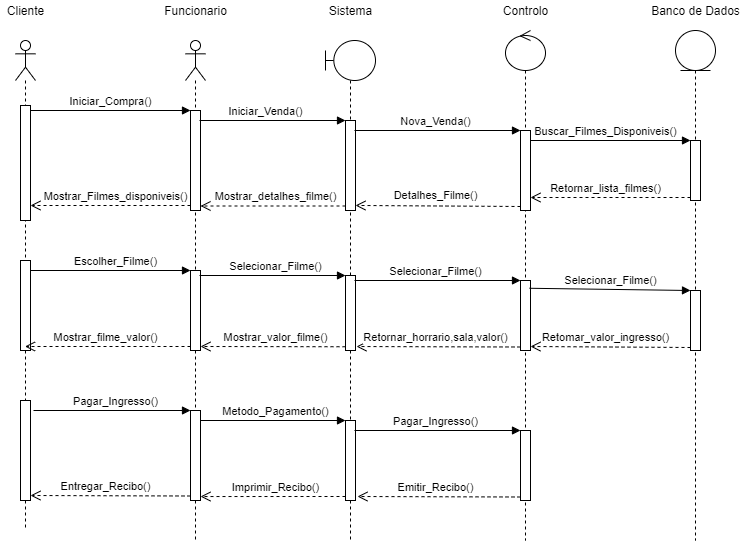

The diagram above was exported from draw.io. Its source (the exported page's mxGraphModel, read from the mxfile embedded in the PNG):
<mxGraphModel dx="926" dy="666" grid="1" gridSize="10" guides="1" tooltips="1" connect="1" arrows="1" fold="1" page="1" pageScale="1" pageWidth="827" pageHeight="1169" math="0" shadow="0">
  <root>
    <mxCell id="0" />
    <mxCell id="1" parent="0" />
    <mxCell id="mAzLdvFwmfAE1kd4rawD-1" value="" style="shape=umlLifeline;participant=umlActor;perimeter=lifelinePerimeter;whiteSpace=wrap;html=1;container=1;collapsible=0;recursiveResize=0;verticalAlign=top;spacingTop=36;outlineConnect=0;" parent="1" vertex="1">
      <mxGeometry x="90" y="90" width="20" height="490" as="geometry" />
    </mxCell>
    <mxCell id="mAzLdvFwmfAE1kd4rawD-12" value="" style="html=1;points=[];perimeter=orthogonalPerimeter;" parent="mAzLdvFwmfAE1kd4rawD-1" vertex="1">
      <mxGeometry x="5" y="65" width="10" height="115" as="geometry" />
    </mxCell>
    <mxCell id="mAzLdvFwmfAE1kd4rawD-25" value="" style="html=1;points=[];perimeter=orthogonalPerimeter;" parent="mAzLdvFwmfAE1kd4rawD-1" vertex="1">
      <mxGeometry x="5" y="220" width="10" height="90" as="geometry" />
    </mxCell>
    <mxCell id="mAzLdvFwmfAE1kd4rawD-48" value="" style="html=1;points=[];perimeter=orthogonalPerimeter;" parent="mAzLdvFwmfAE1kd4rawD-1" vertex="1">
      <mxGeometry x="5" y="360" width="10" height="100" as="geometry" />
    </mxCell>
    <mxCell id="mAzLdvFwmfAE1kd4rawD-2" value="" style="shape=umlLifeline;participant=umlActor;perimeter=lifelinePerimeter;whiteSpace=wrap;html=1;container=1;collapsible=0;recursiveResize=0;verticalAlign=top;spacingTop=36;outlineConnect=0;" parent="1" vertex="1">
      <mxGeometry x="260" y="90" width="20" height="500" as="geometry" />
    </mxCell>
    <mxCell id="mAzLdvFwmfAE1kd4rawD-9" value="" style="html=1;points=[];perimeter=orthogonalPerimeter;" parent="mAzLdvFwmfAE1kd4rawD-2" vertex="1">
      <mxGeometry x="5" y="70" width="10" height="100" as="geometry" />
    </mxCell>
    <mxCell id="mAzLdvFwmfAE1kd4rawD-26" value="" style="html=1;points=[];perimeter=orthogonalPerimeter;" parent="mAzLdvFwmfAE1kd4rawD-2" vertex="1">
      <mxGeometry x="5" y="230" width="10" height="80" as="geometry" />
    </mxCell>
    <mxCell id="mAzLdvFwmfAE1kd4rawD-39" value="" style="html=1;points=[];perimeter=orthogonalPerimeter;" parent="mAzLdvFwmfAE1kd4rawD-2" vertex="1">
      <mxGeometry x="5" y="370" width="10" height="90" as="geometry" />
    </mxCell>
    <mxCell id="mAzLdvFwmfAE1kd4rawD-3" value="" style="shape=umlLifeline;participant=umlControl;perimeter=lifelinePerimeter;whiteSpace=wrap;html=1;container=1;collapsible=0;recursiveResize=0;verticalAlign=top;spacingTop=36;outlineConnect=0;" parent="1" vertex="1">
      <mxGeometry x="580" y="80" width="40" height="510" as="geometry" />
    </mxCell>
    <mxCell id="mAzLdvFwmfAE1kd4rawD-17" value="" style="html=1;points=[];perimeter=orthogonalPerimeter;" parent="mAzLdvFwmfAE1kd4rawD-3" vertex="1">
      <mxGeometry x="15" y="100" width="10" height="80" as="geometry" />
    </mxCell>
    <mxCell id="mAzLdvFwmfAE1kd4rawD-32" value="" style="html=1;points=[];perimeter=orthogonalPerimeter;" parent="mAzLdvFwmfAE1kd4rawD-3" vertex="1">
      <mxGeometry x="15" y="250" width="10" height="70" as="geometry" />
    </mxCell>
    <mxCell id="mAzLdvFwmfAE1kd4rawD-45" value="" style="html=1;points=[];perimeter=orthogonalPerimeter;" parent="mAzLdvFwmfAE1kd4rawD-3" vertex="1">
      <mxGeometry x="15" y="400" width="10" height="70" as="geometry" />
    </mxCell>
    <mxCell id="mAzLdvFwmfAE1kd4rawD-4" value="" style="shape=umlLifeline;participant=umlBoundary;perimeter=lifelinePerimeter;whiteSpace=wrap;html=1;container=1;collapsible=0;recursiveResize=0;verticalAlign=top;spacingTop=36;outlineConnect=0;" parent="1" vertex="1">
      <mxGeometry x="400" y="90" width="50" height="500" as="geometry" />
    </mxCell>
    <mxCell id="mAzLdvFwmfAE1kd4rawD-13" value="" style="html=1;points=[];perimeter=orthogonalPerimeter;" parent="mAzLdvFwmfAE1kd4rawD-4" vertex="1">
      <mxGeometry x="20" y="80" width="10" height="90" as="geometry" />
    </mxCell>
    <mxCell id="mAzLdvFwmfAE1kd4rawD-29" value="" style="html=1;points=[];perimeter=orthogonalPerimeter;" parent="mAzLdvFwmfAE1kd4rawD-4" vertex="1">
      <mxGeometry x="20" y="235" width="10" height="75" as="geometry" />
    </mxCell>
    <mxCell id="mAzLdvFwmfAE1kd4rawD-42" value="" style="html=1;points=[];perimeter=orthogonalPerimeter;" parent="mAzLdvFwmfAE1kd4rawD-4" vertex="1">
      <mxGeometry x="20" y="380" width="10" height="80" as="geometry" />
    </mxCell>
    <mxCell id="mAzLdvFwmfAE1kd4rawD-5" value="" style="shape=umlLifeline;participant=umlEntity;perimeter=lifelinePerimeter;whiteSpace=wrap;html=1;container=1;collapsible=0;recursiveResize=0;verticalAlign=top;spacingTop=36;outlineConnect=0;" parent="1" vertex="1">
      <mxGeometry x="750" y="80" width="40" height="510" as="geometry" />
    </mxCell>
    <mxCell id="mAzLdvFwmfAE1kd4rawD-21" value="" style="html=1;points=[];perimeter=orthogonalPerimeter;" parent="mAzLdvFwmfAE1kd4rawD-5" vertex="1">
      <mxGeometry x="15" y="110" width="10" height="60" as="geometry" />
    </mxCell>
    <mxCell id="mAzLdvFwmfAE1kd4rawD-35" value="" style="html=1;points=[];perimeter=orthogonalPerimeter;" parent="mAzLdvFwmfAE1kd4rawD-5" vertex="1">
      <mxGeometry x="15" y="260" width="10" height="60" as="geometry" />
    </mxCell>
    <mxCell id="mAzLdvFwmfAE1kd4rawD-10" value="Iniciar_Compra()" style="html=1;verticalAlign=bottom;endArrow=block;entryX=0;entryY=0;" parent="1" source="mAzLdvFwmfAE1kd4rawD-12" target="mAzLdvFwmfAE1kd4rawD-9" edge="1">
      <mxGeometry relative="1" as="geometry">
        <mxPoint x="124" y="160" as="sourcePoint" />
      </mxGeometry>
    </mxCell>
    <mxCell id="mAzLdvFwmfAE1kd4rawD-14" value="Iniciar_Venda()" style="html=1;verticalAlign=bottom;endArrow=block;entryX=0;entryY=0;" parent="1" target="mAzLdvFwmfAE1kd4rawD-13" edge="1">
      <mxGeometry x="-0.0959" relative="1" as="geometry">
        <mxPoint x="274" y="170" as="sourcePoint" />
        <mxPoint as="offset" />
      </mxGeometry>
    </mxCell>
    <mxCell id="mAzLdvFwmfAE1kd4rawD-18" value="Nova_Venda()" style="html=1;verticalAlign=bottom;endArrow=block;entryX=0;entryY=0;" parent="1" target="mAzLdvFwmfAE1kd4rawD-17" edge="1">
      <mxGeometry x="-0.0241" relative="1" as="geometry">
        <mxPoint x="429" y="180" as="sourcePoint" />
        <mxPoint as="offset" />
      </mxGeometry>
    </mxCell>
    <mxCell id="mAzLdvFwmfAE1kd4rawD-22" value="Buscar_Filmes_Disponiveis()" style="html=1;verticalAlign=bottom;endArrow=block;entryX=0;entryY=0;" parent="1" source="mAzLdvFwmfAE1kd4rawD-17" target="mAzLdvFwmfAE1kd4rawD-21" edge="1">
      <mxGeometry x="-0.0625" relative="1" as="geometry">
        <mxPoint x="640" y="215" as="sourcePoint" />
        <mxPoint as="offset" />
      </mxGeometry>
    </mxCell>
    <mxCell id="mAzLdvFwmfAE1kd4rawD-23" value="Retornar_lista_filmes()" style="html=1;verticalAlign=bottom;endArrow=open;dashed=1;endSize=8;exitX=0;exitY=0.95;" parent="1" source="mAzLdvFwmfAE1kd4rawD-21" target="mAzLdvFwmfAE1kd4rawD-17" edge="1">
      <mxGeometry x="0.0625" relative="1" as="geometry">
        <mxPoint x="640" y="291" as="targetPoint" />
        <mxPoint as="offset" />
      </mxGeometry>
    </mxCell>
    <mxCell id="mAzLdvFwmfAE1kd4rawD-19" value="Detalhes_Filme()" style="html=1;verticalAlign=bottom;endArrow=open;dashed=1;endSize=8;exitX=0;exitY=0.95;entryX=1;entryY=0.944;entryDx=0;entryDy=0;entryPerimeter=0;" parent="1" source="mAzLdvFwmfAE1kd4rawD-17" target="mAzLdvFwmfAE1kd4rawD-13" edge="1">
      <mxGeometry x="0.0303" y="-1" relative="1" as="geometry">
        <mxPoint x="450" y="256" as="targetPoint" />
        <mxPoint as="offset" />
      </mxGeometry>
    </mxCell>
    <mxCell id="mAzLdvFwmfAE1kd4rawD-15" value="Mostrar_detalhes_filme()" style="html=1;verticalAlign=bottom;endArrow=open;dashed=1;endSize=8;exitX=0;exitY=0.95;" parent="1" source="mAzLdvFwmfAE1kd4rawD-13" target="mAzLdvFwmfAE1kd4rawD-9" edge="1">
      <mxGeometry x="-0.0345" relative="1" as="geometry">
        <mxPoint x="350" y="246" as="targetPoint" />
        <mxPoint as="offset" />
      </mxGeometry>
    </mxCell>
    <mxCell id="mAzLdvFwmfAE1kd4rawD-11" value="Mostrar_Filmes_disponiveis()" style="html=1;verticalAlign=bottom;endArrow=open;dashed=1;endSize=8;exitX=0;exitY=0.95;" parent="1" source="mAzLdvFwmfAE1kd4rawD-9" target="mAzLdvFwmfAE1kd4rawD-12" edge="1">
      <mxGeometry x="-0.0625" relative="1" as="geometry">
        <mxPoint x="195" y="236" as="targetPoint" />
        <mxPoint as="offset" />
      </mxGeometry>
    </mxCell>
    <mxCell id="mAzLdvFwmfAE1kd4rawD-27" value="Escolher_Filme()" style="html=1;verticalAlign=bottom;endArrow=block;entryX=0;entryY=0;" parent="1" target="mAzLdvFwmfAE1kd4rawD-26" edge="1">
      <mxGeometry x="0.0625" relative="1" as="geometry">
        <mxPoint x="105" y="320" as="sourcePoint" />
        <mxPoint as="offset" />
      </mxGeometry>
    </mxCell>
    <mxCell id="mAzLdvFwmfAE1kd4rawD-30" value="Selecionar_Filme()" style="html=1;verticalAlign=bottom;endArrow=block;entryX=0;entryY=0;" parent="1" target="mAzLdvFwmfAE1kd4rawD-29" edge="1">
      <mxGeometry x="0.0411" relative="1" as="geometry">
        <mxPoint x="274" y="325" as="sourcePoint" />
        <mxPoint as="offset" />
      </mxGeometry>
    </mxCell>
    <mxCell id="mAzLdvFwmfAE1kd4rawD-33" value="Selecionar_Filme()" style="html=1;verticalAlign=bottom;endArrow=block;entryX=0;entryY=0;" parent="1" target="mAzLdvFwmfAE1kd4rawD-32" edge="1">
      <mxGeometry x="-0.0241" relative="1" as="geometry">
        <mxPoint x="429" y="330" as="sourcePoint" />
        <mxPoint as="offset" />
      </mxGeometry>
    </mxCell>
    <mxCell id="mAzLdvFwmfAE1kd4rawD-36" value="Selecionar_Filme()" style="html=1;verticalAlign=bottom;endArrow=block;entryX=0;entryY=0;exitX=0.9;exitY=0.111;exitDx=0;exitDy=0;exitPerimeter=0;" parent="1" source="mAzLdvFwmfAE1kd4rawD-32" target="mAzLdvFwmfAE1kd4rawD-35" edge="1">
      <mxGeometry relative="1" as="geometry">
        <mxPoint x="604" y="350" as="sourcePoint" />
      </mxGeometry>
    </mxCell>
    <mxCell id="mAzLdvFwmfAE1kd4rawD-37" value="Retomar_valor_ingresso()" style="html=1;verticalAlign=bottom;endArrow=open;dashed=1;endSize=8;exitX=0;exitY=0.95;" parent="1" source="mAzLdvFwmfAE1kd4rawD-35" edge="1">
      <mxGeometry x="0.0625" relative="1" as="geometry">
        <mxPoint x="605" y="396" as="targetPoint" />
        <mxPoint as="offset" />
      </mxGeometry>
    </mxCell>
    <mxCell id="mAzLdvFwmfAE1kd4rawD-34" value="Retornar_horrario,sala,valor()" style="html=1;verticalAlign=bottom;endArrow=open;dashed=1;endSize=8;exitX=0;exitY=0.95;entryX=1.1;entryY=0.947;entryDx=0;entryDy=0;entryPerimeter=0;" parent="1" source="mAzLdvFwmfAE1kd4rawD-32" target="mAzLdvFwmfAE1kd4rawD-29" edge="1">
      <mxGeometry x="0.0366" relative="1" as="geometry">
        <mxPoint x="440" y="396" as="targetPoint" />
        <mxPoint as="offset" />
      </mxGeometry>
    </mxCell>
    <mxCell id="mAzLdvFwmfAE1kd4rawD-31" value="Mostrar_valor_filme()" style="html=1;verticalAlign=bottom;endArrow=open;dashed=1;endSize=8;exitX=0;exitY=0.95;entryX=1;entryY=0.95;entryDx=0;entryDy=0;entryPerimeter=0;" parent="1" source="mAzLdvFwmfAE1kd4rawD-29" target="mAzLdvFwmfAE1kd4rawD-26" edge="1">
      <mxGeometry x="-0.0345" relative="1" as="geometry">
        <mxPoint x="350" y="401" as="targetPoint" />
        <mxPoint as="offset" />
      </mxGeometry>
    </mxCell>
    <mxCell id="mAzLdvFwmfAE1kd4rawD-28" value="Mostrar_filme_valor()" style="html=1;verticalAlign=bottom;endArrow=open;dashed=1;endSize=8;exitX=0;exitY=0.95;" parent="1" source="mAzLdvFwmfAE1kd4rawD-26" target="mAzLdvFwmfAE1kd4rawD-1" edge="1">
      <mxGeometry x="0.0272" relative="1" as="geometry">
        <mxPoint x="195" y="396" as="targetPoint" />
        <mxPoint as="offset" />
      </mxGeometry>
    </mxCell>
    <mxCell id="mAzLdvFwmfAE1kd4rawD-40" value="Pagar_Ingresso()" style="html=1;verticalAlign=bottom;endArrow=block;entryX=0;entryY=0;exitX=1.3;exitY=0.1;exitDx=0;exitDy=0;exitPerimeter=0;" parent="1" source="mAzLdvFwmfAE1kd4rawD-48" target="mAzLdvFwmfAE1kd4rawD-39" edge="1">
      <mxGeometry x="0.0446" relative="1" as="geometry">
        <mxPoint x="110" y="460" as="sourcePoint" />
        <mxPoint as="offset" />
      </mxGeometry>
    </mxCell>
    <mxCell id="mAzLdvFwmfAE1kd4rawD-43" value="Metodo_Pagamento()" style="html=1;verticalAlign=bottom;endArrow=block;entryX=0;entryY=0;" parent="1" source="mAzLdvFwmfAE1kd4rawD-39" target="mAzLdvFwmfAE1kd4rawD-42" edge="1">
      <mxGeometry x="0.0345" relative="1" as="geometry">
        <mxPoint x="350" y="470" as="sourcePoint" />
        <mxPoint as="offset" />
      </mxGeometry>
    </mxCell>
    <mxCell id="mAzLdvFwmfAE1kd4rawD-46" value="Pagar_Ingresso()" style="html=1;verticalAlign=bottom;endArrow=block;entryX=0;entryY=0;exitX=0.9;exitY=0.125;exitDx=0;exitDy=0;exitPerimeter=0;" parent="1" source="mAzLdvFwmfAE1kd4rawD-42" target="mAzLdvFwmfAE1kd4rawD-45" edge="1">
      <mxGeometry x="-0.0241" relative="1" as="geometry">
        <mxPoint x="525" y="480" as="sourcePoint" />
        <mxPoint as="offset" />
      </mxGeometry>
    </mxCell>
    <mxCell id="mAzLdvFwmfAE1kd4rawD-47" value="Emitir_Recibo()" style="html=1;verticalAlign=bottom;endArrow=open;dashed=1;endSize=8;exitX=0;exitY=0.95;entryX=1.2;entryY=0.95;entryDx=0;entryDy=0;entryPerimeter=0;" parent="1" source="mAzLdvFwmfAE1kd4rawD-45" target="mAzLdvFwmfAE1kd4rawD-42" edge="1">
      <mxGeometry x="0.043" relative="1" as="geometry">
        <mxPoint x="525" y="556" as="targetPoint" />
        <mxPoint as="offset" />
      </mxGeometry>
    </mxCell>
    <mxCell id="mAzLdvFwmfAE1kd4rawD-44" value="Imprimir_Recibo()" style="html=1;verticalAlign=bottom;endArrow=open;dashed=1;endSize=8;exitX=0;exitY=0.95;entryX=1;entryY=0.956;entryDx=0;entryDy=0;entryPerimeter=0;" parent="1" source="mAzLdvFwmfAE1kd4rawD-42" target="mAzLdvFwmfAE1kd4rawD-39" edge="1">
      <mxGeometry x="-0.0345" relative="1" as="geometry">
        <mxPoint x="350" y="546" as="targetPoint" />
        <mxPoint as="offset" />
      </mxGeometry>
    </mxCell>
    <mxCell id="mAzLdvFwmfAE1kd4rawD-41" value="Entregar_Recibo()" style="html=1;verticalAlign=bottom;endArrow=open;dashed=1;endSize=8;exitX=0;exitY=0.95;entryX=1;entryY=0.95;entryDx=0;entryDy=0;entryPerimeter=0;" parent="1" source="mAzLdvFwmfAE1kd4rawD-39" target="mAzLdvFwmfAE1kd4rawD-48" edge="1">
      <mxGeometry x="0.0625" relative="1" as="geometry">
        <mxPoint x="195" y="536" as="targetPoint" />
        <mxPoint as="offset" />
      </mxGeometry>
    </mxCell>
    <mxCell id="BAM2q0htTavdLqut-5eE-4" value="Cliente" style="text;html=1;align=center;verticalAlign=middle;resizable=0;points=[];autosize=1;" parent="1" vertex="1">
      <mxGeometry x="75" y="50" width="50" height="20" as="geometry" />
    </mxCell>
    <mxCell id="BAM2q0htTavdLqut-5eE-5" value="Funcionario" style="text;html=1;align=center;verticalAlign=middle;resizable=0;points=[];autosize=1;" parent="1" vertex="1">
      <mxGeometry x="230" y="50" width="80" height="20" as="geometry" />
    </mxCell>
    <mxCell id="BAM2q0htTavdLqut-5eE-6" value="Sistema" style="text;html=1;align=center;verticalAlign=middle;resizable=0;points=[];autosize=1;" parent="1" vertex="1">
      <mxGeometry x="395" y="50" width="60" height="20" as="geometry" />
    </mxCell>
    <mxCell id="BAM2q0htTavdLqut-5eE-7" value="Controlo" style="text;html=1;align=center;verticalAlign=middle;resizable=0;points=[];autosize=1;" parent="1" vertex="1">
      <mxGeometry x="570" y="50" width="60" height="20" as="geometry" />
    </mxCell>
    <mxCell id="BAM2q0htTavdLqut-5eE-8" value="Banco de Dados" style="text;html=1;align=center;verticalAlign=middle;resizable=0;points=[];autosize=1;" parent="1" vertex="1">
      <mxGeometry x="720" y="50" width="100" height="20" as="geometry" />
    </mxCell>
  </root>
</mxGraphModel>